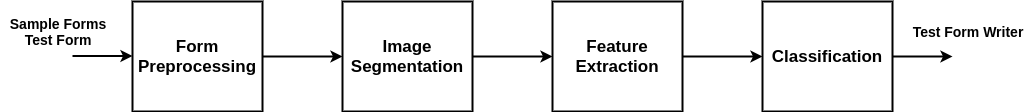

The diagram above was exported from draw.io. Its source (the exported page's mxGraphModel, read from the mxfile embedded in the PNG):
<mxGraphModel dx="2177" dy="806" grid="1" gridSize="10" guides="1" tooltips="1" connect="1" arrows="1" fold="1" page="1" pageScale="1" pageWidth="827" pageHeight="1169" math="0" shadow="0">
  <root>
    <mxCell id="0" />
    <mxCell id="1" parent="0" />
    <mxCell id="gz8yr9T1reW8MtKjP_Ym-1" value="Form Preprocessing" style="rounded=0;whiteSpace=wrap;html=1;strokeWidth=2;fontStyle=1;fontSize=17;" vertex="1" parent="1">
      <mxGeometry x="102" y="190" width="130" height="110" as="geometry" />
    </mxCell>
    <mxCell id="gz8yr9T1reW8MtKjP_Ym-2" value="Image Segmentation" style="rounded=0;whiteSpace=wrap;html=1;strokeWidth=2;fontStyle=1;fontSize=17;" vertex="1" parent="1">
      <mxGeometry x="312" y="190" width="130" height="110" as="geometry" />
    </mxCell>
    <mxCell id="gz8yr9T1reW8MtKjP_Ym-3" value="Feature Extraction" style="rounded=0;whiteSpace=wrap;html=1;strokeWidth=2;fontStyle=1;fontSize=17;" vertex="1" parent="1">
      <mxGeometry x="522" y="190" width="130" height="110" as="geometry" />
    </mxCell>
    <mxCell id="gz8yr9T1reW8MtKjP_Ym-4" value="Classification" style="rounded=0;whiteSpace=wrap;html=1;strokeWidth=2;fontStyle=1;fontSize=17;" vertex="1" parent="1">
      <mxGeometry x="732" y="190" width="130" height="110" as="geometry" />
    </mxCell>
    <mxCell id="gz8yr9T1reW8MtKjP_Ym-5" value="" style="endArrow=classic;html=1;exitX=1;exitY=0.5;exitDx=0;exitDy=0;entryX=0;entryY=0.5;entryDx=0;entryDy=0;strokeWidth=2;" edge="1" parent="1" source="gz8yr9T1reW8MtKjP_Ym-1" target="gz8yr9T1reW8MtKjP_Ym-2">
      <mxGeometry width="50" height="50" relative="1" as="geometry">
        <mxPoint x="442" y="440" as="sourcePoint" />
        <mxPoint x="492" y="390" as="targetPoint" />
      </mxGeometry>
    </mxCell>
    <mxCell id="gz8yr9T1reW8MtKjP_Ym-6" value="" style="endArrow=classic;html=1;exitX=1;exitY=0.5;exitDx=0;exitDy=0;entryX=0;entryY=0.5;entryDx=0;entryDy=0;strokeWidth=2;" edge="1" parent="1" source="gz8yr9T1reW8MtKjP_Ym-2" target="gz8yr9T1reW8MtKjP_Ym-3">
      <mxGeometry width="50" height="50" relative="1" as="geometry">
        <mxPoint x="442" y="440" as="sourcePoint" />
        <mxPoint x="492" y="390" as="targetPoint" />
      </mxGeometry>
    </mxCell>
    <mxCell id="gz8yr9T1reW8MtKjP_Ym-7" value="" style="endArrow=classic;html=1;exitX=1;exitY=0.5;exitDx=0;exitDy=0;entryX=0;entryY=0.5;entryDx=0;entryDy=0;strokeWidth=2;" edge="1" parent="1" source="gz8yr9T1reW8MtKjP_Ym-3" target="gz8yr9T1reW8MtKjP_Ym-4">
      <mxGeometry width="50" height="50" relative="1" as="geometry">
        <mxPoint x="442" y="440" as="sourcePoint" />
        <mxPoint x="492" y="390" as="targetPoint" />
      </mxGeometry>
    </mxCell>
    <mxCell id="gz8yr9T1reW8MtKjP_Ym-9" value="" style="endArrow=classic;html=1;strokeWidth=2;exitX=1;exitY=0.5;exitDx=0;exitDy=0;" edge="1" parent="1" source="gz8yr9T1reW8MtKjP_Ym-4">
      <mxGeometry width="50" height="50" relative="1" as="geometry">
        <mxPoint x="442" y="440" as="sourcePoint" />
        <mxPoint x="922" y="245" as="targetPoint" />
      </mxGeometry>
    </mxCell>
    <mxCell id="gz8yr9T1reW8MtKjP_Ym-11" value="&lt;font size=&quot;1&quot;&gt;&lt;b style=&quot;font-size: 14px&quot;&gt;Sample Forms Test Form&lt;/b&gt;&lt;/font&gt;" style="text;html=1;strokeColor=none;fillColor=none;align=center;verticalAlign=middle;whiteSpace=wrap;rounded=0;" vertex="1" parent="1">
      <mxGeometry x="-30" y="210" width="116" height="20" as="geometry" />
    </mxCell>
    <mxCell id="gz8yr9T1reW8MtKjP_Ym-13" value="" style="endArrow=classic;html=1;strokeWidth=2;exitX=1;exitY=0.5;exitDx=0;exitDy=0;" edge="1" parent="1">
      <mxGeometry width="50" height="50" relative="1" as="geometry">
        <mxPoint x="42" y="244.5" as="sourcePoint" />
        <mxPoint x="102" y="244.5" as="targetPoint" />
      </mxGeometry>
    </mxCell>
    <mxCell id="gz8yr9T1reW8MtKjP_Ym-14" value="&lt;font size=&quot;1&quot;&gt;&lt;b style=&quot;font-size: 14px&quot;&gt;Test Form Writer&lt;/b&gt;&lt;/font&gt;" style="text;html=1;strokeColor=none;fillColor=none;align=center;verticalAlign=middle;whiteSpace=wrap;rounded=0;" vertex="1" parent="1">
      <mxGeometry x="880" y="210" width="116" height="20" as="geometry" />
    </mxCell>
  </root>
</mxGraphModel>